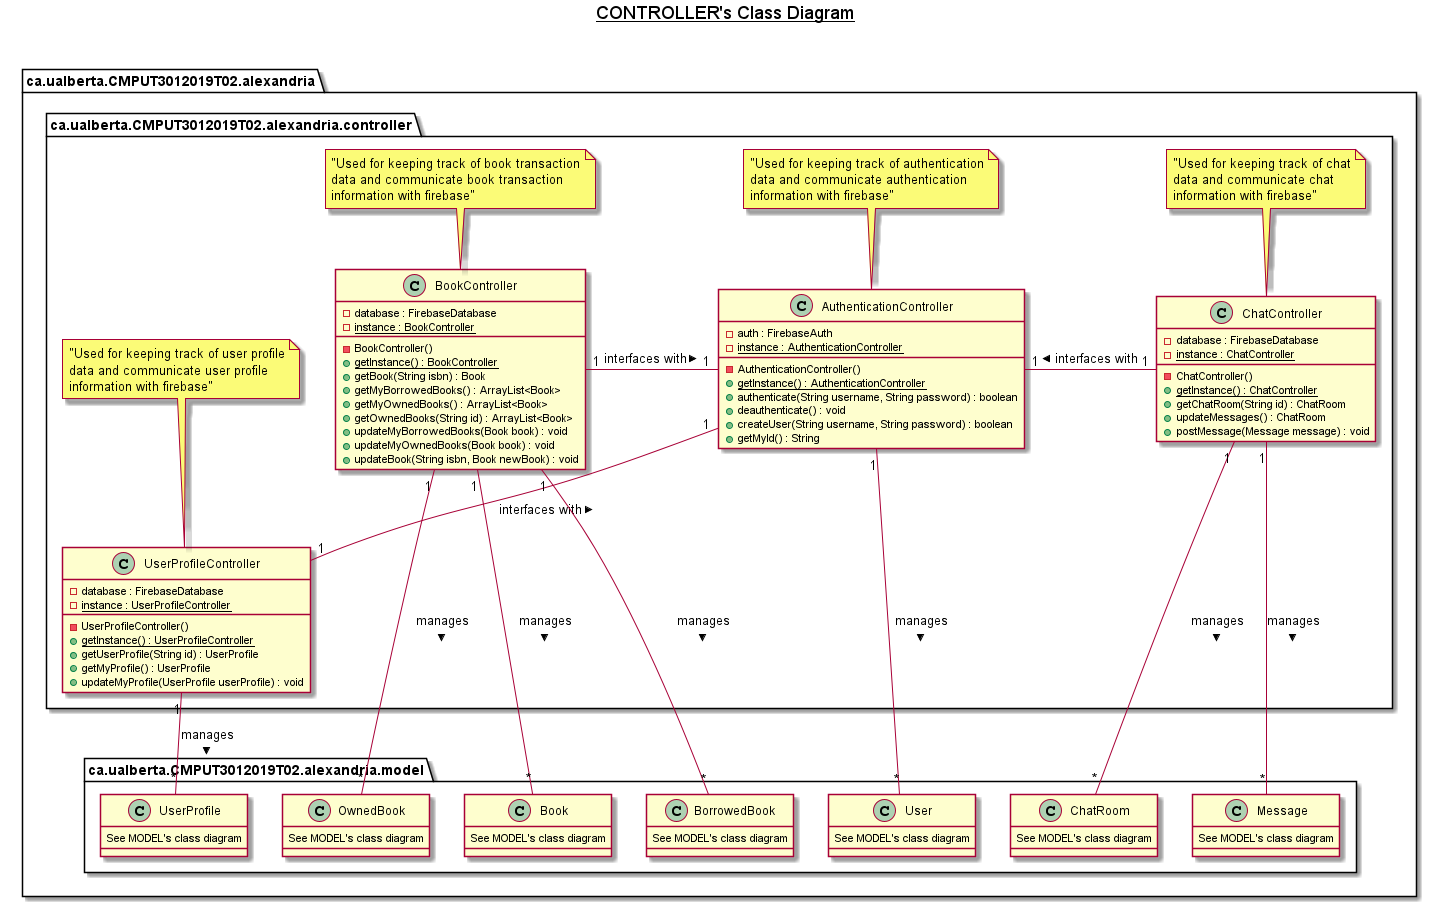

The diagram above was rendered by PlantUML. Its source (embedded in the PNG):
@startuml

title __CONTROLLER's Class Diagram__\n

package ca.ualberta.CMPUT3012019T02.alexandria {

    package ca.ualberta.CMPUT3012019T02.alexandria.controller {

        class AuthenticationController {
            - auth : FirebaseAuth
            {static} - instance : AuthenticationController
            - AuthenticationController()
            {static} + getInstance() : AuthenticationController
            + authenticate(String username, String password) : boolean
            + deauthenticate() : void
            + createUser(String username, String password) : boolean
            + getMyId() : String
        }
        note top: "Used for keeping track of authentication\ndata and communicate authentication\ninformation with firebase"

        class BookController {
            - database : FirebaseDatabase
            {static} - instance : BookController
            - BookController()
            {static} + getInstance() : BookController
            + getBook(String isbn) : Book
            + getMyBorrowedBooks() : ArrayList<Book>
            + getMyOwnedBooks() : ArrayList<Book>
            + getOwnedBooks(String id) : ArrayList<Book>
            + updateMyBorrowedBooks(Book book) : void
            + updateMyOwnedBooks(Book book) : void
            + updateBook(String isbn, Book newBook) : void
        }
        note top: "Used for keeping track of book transaction\ndata and communicate book transaction\ninformation with firebase"

        class UserProfileController {
             - database : FirebaseDatabase
            {static} - instance : UserProfileController
            - UserProfileController()
            {static} + getInstance() : UserProfileController
            + getUserProfile(String id) : UserProfile
            + getMyProfile() : UserProfile
            + updateMyProfile(UserProfile userProfile) : void
        }
        note top: "Used for keeping track of user profile\ndata and communicate user profile\ninformation with firebase"

        class ChatController {
            - database : FirebaseDatabase
            {static} - instance : ChatController
            - ChatController()
            {static} + getInstance() : ChatController
            + getChatRoom(String id) : ChatRoom 
            + updateMessages() : ChatRoom 
            + postMessage(Message message) : void
        }
        note top: "Used for keeping track of chat\ndata and communicate chat\ninformation with firebase"

    }


    package ca.ualberta.CMPUT3012019T02.alexandria.model {

        class BorrowedBook { 
            See MODEL's class diagram
        }

        class OwnedBook { 
            See MODEL's class diagram
        }

        class Book { 
            See MODEL's class diagram
        }

        class User { 
            See MODEL's class diagram
        }

        class UserProfile { 
            See MODEL's class diagram
        }

        class ChatRoom { 
            See MODEL's class diagram
        }

        class Message { 
            See MODEL's class diagram
        }

    }

}

AuthenticationController "1" -down- "*" User : manages >

UserProfileController "1" -down- "*" UserProfile : manages >
UserProfileController "1" -up- "1" AuthenticationController : interfaces with >

BookController "1" -down- "*" BorrowedBook : manages >
BookController "1" -down- "*" OwnedBook : manages >
BookController "1" -down- "*" Book : manages >
BookController "1" -right- "1" AuthenticationController : interfaces with >

ChatController "1" -down- "*" ChatRoom : manages >
ChatController "1" -down- "*" Message : manages >
ChatController "1" -left- "1" AuthenticationController : interfaces with >

@enduml